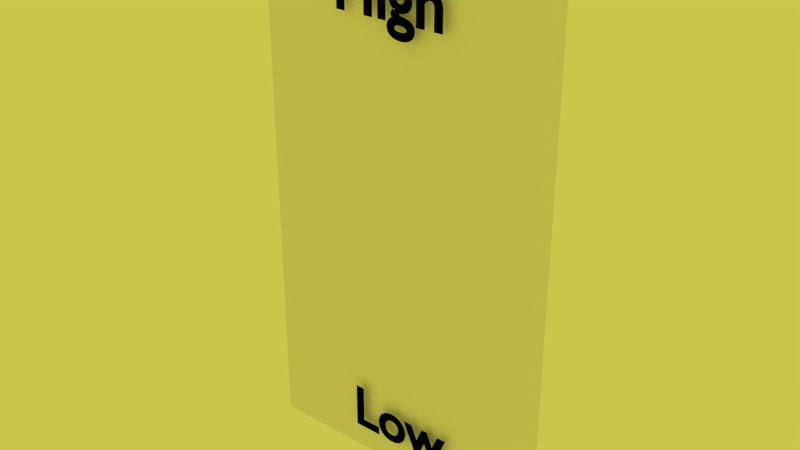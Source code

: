 # Source: rightWindowWithText.blend  (saved by Blender 2.76.0; exported with 4.5.12 LTS)
import bpy
from mathutils import Matrix  # noqa: F401  (used for matrix-valued properties, if any)

bpy.ops.wm.read_factory_settings(use_empty=True)
scene = bpy.context.scene
scene.name = 'Scene'

# ---- collections
col_collection_2 = bpy.data.collections.new('Collection 2'); scene.collection.children.link(col_collection_2)

# ---- materials (node trees are filled in below, after node groups)
mat_windows = bpy.data.materials.new('windows')
mat_windows.alpha_threshold = 0.0
mat_windows.use_transparent_shadow = False
mat_windows.diffuse_color = (0.8412, 0.8412, 0.8412, 1.0)
mat_windows.roughness = 0.5
mat_windows.specular_intensity = 0.1405
mat_windows.line_color = (0.0, 0.0, 0.0, 1.0)
mat_blacktext_002 = bpy.data.materials.new('blackText.002')
mat_blacktext_002.alpha_threshold = 0.0
mat_blacktext_002.use_transparent_shadow = False
mat_blacktext_002.diffuse_color = (0.0, 0.0, 0.0, 1.0)
mat_blacktext_002.roughness = 0.5
mat_blacktext_003 = bpy.data.materials.new('blackText.003')
mat_blacktext_003.alpha_threshold = 0.0
mat_blacktext_003.use_transparent_shadow = False
mat_blacktext_003.diffuse_color = (0.0, 0.0, 0.0, 1.0)
mat_blacktext_003.roughness = 0.5

# ---- material node trees

# ---- world
world_world = bpy.data.worlds.new('World'); scene.world = world_world
world_world.color = (0.6038, 0.5583, 0.07221)
world_world.use_sun_shadow = False
world_world.sun_shadow_jitter_overblur = 0.0
world_world.cycles.sampling_method = 'MANUAL'
world_world.cycles.sample_map_resolution = 256

# ---- meshes
me_cube_025 = bpy.data.meshes.new('Cube.025')
me_cube_025.from_pydata([(-1.0, -1.0, -1.0), (-1.0, 1.0, -1.0), (1.0, 1.0, -1.0), (1.0, -1.0, -1.0), (-1.0, -1.0, 1.0), (-1.0, 1.0, 1.0), (1.0, 1.0, 1.0), (1.0, -1.0, 1.0)], [], [(4, 5, 1, 0), (5, 6, 2, 1), (6, 7, 3, 2), (7, 4, 0, 3), (0, 1, 2, 3), (7, 6, 5, 4)])
me_cube_025.materials.append(mat_windows)
me_cube_025.use_remesh_preserve_volume = False
me_cube_025.use_remesh_preserve_attributes = False
me_cube_025.use_mirror_vertex_groups = False
me_cube_025.update()

# ---- curves / text
txt_text_003 = bpy.data.curves.new('Text.003', 'FONT')
txt_text_003.dimensions = '2D'
txt_text_003.body = 'High'
txt_text_003.materials.append(mat_blacktext_002)
txt_text_003.use_path_clamp = True
txt_text_003.bevel_resolution = 0
txt_text_003.offset = 0.025
txt_text_004 = bpy.data.curves.new('Text.004', 'FONT')
txt_text_004.dimensions = '2D'
txt_text_004.body = 'Low'
txt_text_004.materials.append(mat_blacktext_003)
txt_text_004.use_path_clamp = True
txt_text_004.bevel_resolution = 0
txt_text_004.offset = 0.025

# ---- objects
ob_cube_024 = bpy.data.objects.new('Cube.024', me_cube_025)
ob_text_000 = bpy.data.objects.new('Text.000', txt_text_003)
ob_text_003 = bpy.data.objects.new('Text.003', txt_text_004)

# ---- transforms, parenting, visibility, modifiers, constraints
ob_cube_024.location = (-0.03988, -1.171, 3.54)
ob_cube_024.scale = (0.3102, 0.01666, 0.5509)
ob_cube_024.lineart.crease_threshold = 0.0
ob_text_000.location = (-0.1696, -1.204, 3.935)
ob_text_000.rotation_euler = (1.571, 0.0, 0.0)
ob_text_000.scale = (0.1307, 0.1307, 0.1307)
ob_text_000.lineart.crease_threshold = 0.0
ob_text_003.location = (-0.1408, -1.204, 3.059)
ob_text_003.rotation_euler = (1.571, 0.0, 0.0)
ob_text_003.scale = (0.1307, 0.1307, 0.1307)
ob_text_003.lineart.crease_threshold = 0.0

# ---- collection membership
col_collection_2.objects.link(ob_cube_024)
col_collection_2.objects.link(ob_text_000)
col_collection_2.objects.link(ob_text_003)

# ---- scene / render settings (as saved in the file)
scene.frame_start = 1; scene.frame_end = 250; scene.frame_set(11)
scene.render.engine = 'BLENDER_EEVEE_NEXT'
scene.render.image_settings.color_mode = 'RGB'
scene.render.image_settings.compression = 90
scene.render.resolution_percentage = 50
scene.render.dither_intensity = 0.0
scene.render.bake_margin = 2
scene.render.bake_bias = 0.0
scene.cycles.use_denoising = False
scene.cycles.samples = 20
scene.cycles.sampling_pattern = 'TABULATED_SOBOL'
scene.cycles.light_sampling_threshold = 0.0
scene.cycles.use_adaptive_sampling = False
scene.cycles.use_light_tree = False
scene.cycles.blur_glossy = 0.0
scene.cycles.volume_bounces = 1
scene.cycles.pixel_filter_type = 'GAUSSIAN'
scene.cycles.sample_clamp_indirect = 0.0
scene.view_settings.view_transform = 'Standard'
bpy.context.view_layer.update()

# ---- added for rendering (the .blend has no active camera): camera
cam_auto = bpy.data.cameras.new('AutoCamera')
cam_auto.lens = 50.0
cam_auto.sensor_width = 36.0
cam_auto.clip_end = 1000.0
ob_auto_camera = bpy.data.objects.new('AutoCamera', cam_auto)
scene.collection.objects.link(ob_auto_camera)
ob_auto_camera.location = (1.13089, -2.58427, 4.47666)
ob_auto_camera.rotation_euler = (1.09748, -7.21219e-08, 0.694738)
scene.camera = ob_auto_camera
bpy.context.view_layer.update()
